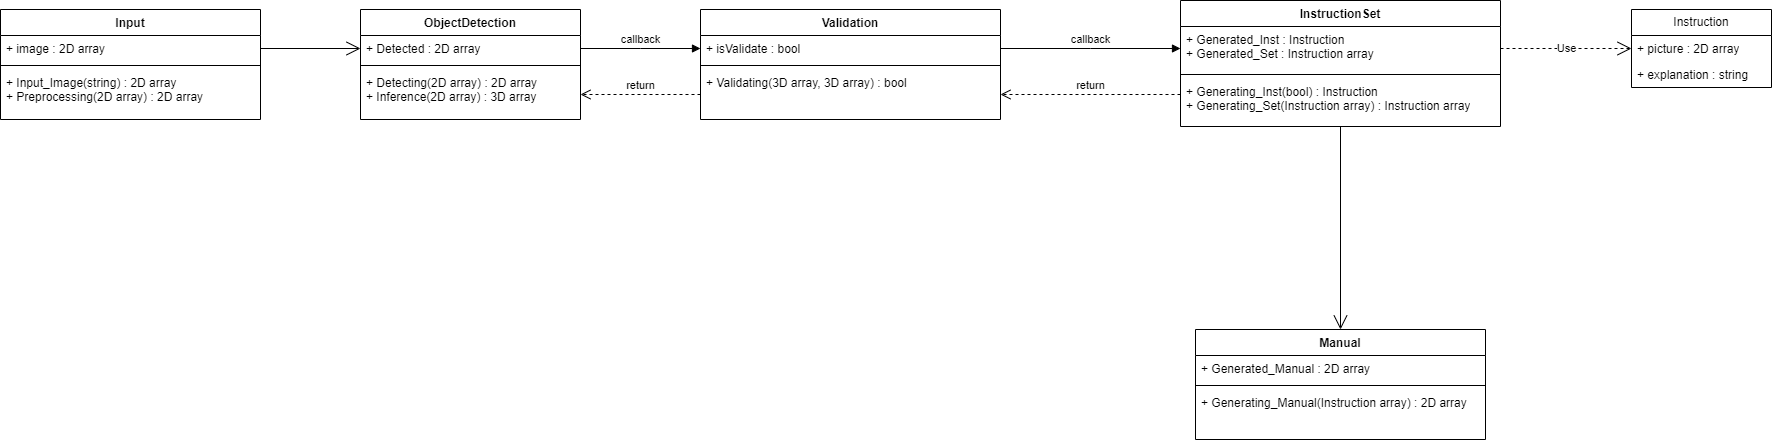

The diagram above was exported from draw.io. Its source (the exported page's mxGraphModel, read from the mxfile embedded in the PNG):
<mxGraphModel dx="1589" dy="746" grid="1" gridSize="10" guides="1" tooltips="1" connect="1" arrows="1" fold="1" page="1" pageScale="1" pageWidth="827" pageHeight="1169" math="0" shadow="0">
  <root>
    <mxCell id="WIyWlLk6GJQsqaUBKTNV-0" />
    <mxCell id="WIyWlLk6GJQsqaUBKTNV-1" parent="WIyWlLk6GJQsqaUBKTNV-0" />
    <mxCell id="cJhJGrbu-B-ctOWpSyJ_-0" value="Input" style="swimlane;fontStyle=1;align=center;verticalAlign=top;childLayout=stackLayout;horizontal=1;startSize=26;horizontalStack=0;resizeParent=1;resizeParentMax=0;resizeLast=0;collapsible=1;marginBottom=0;" parent="WIyWlLk6GJQsqaUBKTNV-1" vertex="1">
      <mxGeometry x="-820" y="90" width="260" height="110" as="geometry" />
    </mxCell>
    <mxCell id="cJhJGrbu-B-ctOWpSyJ_-1" value="+ image : 2D array" style="text;strokeColor=none;fillColor=none;align=left;verticalAlign=top;spacingLeft=4;spacingRight=4;overflow=hidden;rotatable=0;points=[[0,0.5],[1,0.5]];portConstraint=eastwest;" parent="cJhJGrbu-B-ctOWpSyJ_-0" vertex="1">
      <mxGeometry y="26" width="260" height="26" as="geometry" />
    </mxCell>
    <mxCell id="cJhJGrbu-B-ctOWpSyJ_-2" value="" style="line;strokeWidth=1;fillColor=none;align=left;verticalAlign=middle;spacingTop=-1;spacingLeft=3;spacingRight=3;rotatable=0;labelPosition=right;points=[];portConstraint=eastwest;strokeColor=inherit;" parent="cJhJGrbu-B-ctOWpSyJ_-0" vertex="1">
      <mxGeometry y="52" width="260" height="8" as="geometry" />
    </mxCell>
    <mxCell id="cJhJGrbu-B-ctOWpSyJ_-3" value="+ Input_Image(string) : 2D array&#10;+ Preprocessing(2D array) : 2D array" style="text;strokeColor=none;fillColor=none;align=left;verticalAlign=top;spacingLeft=4;spacingRight=4;overflow=hidden;rotatable=0;points=[[0,0.5],[1,0.5]];portConstraint=eastwest;" parent="cJhJGrbu-B-ctOWpSyJ_-0" vertex="1">
      <mxGeometry y="60" width="260" height="50" as="geometry" />
    </mxCell>
    <mxCell id="cJhJGrbu-B-ctOWpSyJ_-4" value="ObjectDetection" style="swimlane;fontStyle=1;align=center;verticalAlign=top;childLayout=stackLayout;horizontal=1;startSize=26;horizontalStack=0;resizeParent=1;resizeParentMax=0;resizeLast=0;collapsible=1;marginBottom=0;" parent="WIyWlLk6GJQsqaUBKTNV-1" vertex="1">
      <mxGeometry x="-460" y="90" width="220" height="110" as="geometry">
        <mxRectangle x="-493" y="160" width="130" height="30" as="alternateBounds" />
      </mxGeometry>
    </mxCell>
    <mxCell id="cJhJGrbu-B-ctOWpSyJ_-5" value="+ Detected : 2D array" style="text;strokeColor=none;fillColor=none;align=left;verticalAlign=top;spacingLeft=4;spacingRight=4;overflow=hidden;rotatable=0;points=[[0,0.5],[1,0.5]];portConstraint=eastwest;" parent="cJhJGrbu-B-ctOWpSyJ_-4" vertex="1">
      <mxGeometry y="26" width="220" height="26" as="geometry" />
    </mxCell>
    <mxCell id="cJhJGrbu-B-ctOWpSyJ_-6" value="" style="line;strokeWidth=1;fillColor=none;align=left;verticalAlign=middle;spacingTop=-1;spacingLeft=3;spacingRight=3;rotatable=0;labelPosition=right;points=[];portConstraint=eastwest;strokeColor=inherit;" parent="cJhJGrbu-B-ctOWpSyJ_-4" vertex="1">
      <mxGeometry y="52" width="220" height="8" as="geometry" />
    </mxCell>
    <mxCell id="cJhJGrbu-B-ctOWpSyJ_-7" value="+ Detecting(2D array) : 2D array&#10;+ Inference(2D array) : 3D array" style="text;strokeColor=none;fillColor=none;align=left;verticalAlign=top;spacingLeft=4;spacingRight=4;overflow=hidden;rotatable=0;points=[[0,0.5],[1,0.5]];portConstraint=eastwest;" parent="cJhJGrbu-B-ctOWpSyJ_-4" vertex="1">
      <mxGeometry y="60" width="220" height="50" as="geometry" />
    </mxCell>
    <mxCell id="cJhJGrbu-B-ctOWpSyJ_-8" value="Validation" style="swimlane;fontStyle=1;align=center;verticalAlign=top;childLayout=stackLayout;horizontal=1;startSize=26;horizontalStack=0;resizeParent=1;resizeParentMax=0;resizeLast=0;collapsible=1;marginBottom=0;" parent="WIyWlLk6GJQsqaUBKTNV-1" vertex="1">
      <mxGeometry x="-120" y="90" width="300" height="110" as="geometry" />
    </mxCell>
    <mxCell id="cJhJGrbu-B-ctOWpSyJ_-9" value="+ isValidate : bool" style="text;strokeColor=none;fillColor=none;align=left;verticalAlign=top;spacingLeft=4;spacingRight=4;overflow=hidden;rotatable=0;points=[[0,0.5],[1,0.5]];portConstraint=eastwest;" parent="cJhJGrbu-B-ctOWpSyJ_-8" vertex="1">
      <mxGeometry y="26" width="300" height="26" as="geometry" />
    </mxCell>
    <mxCell id="cJhJGrbu-B-ctOWpSyJ_-10" value="" style="line;strokeWidth=1;fillColor=none;align=left;verticalAlign=middle;spacingTop=-1;spacingLeft=3;spacingRight=3;rotatable=0;labelPosition=right;points=[];portConstraint=eastwest;strokeColor=inherit;" parent="cJhJGrbu-B-ctOWpSyJ_-8" vertex="1">
      <mxGeometry y="52" width="300" height="8" as="geometry" />
    </mxCell>
    <mxCell id="cJhJGrbu-B-ctOWpSyJ_-11" value="+ Validating(3D array, 3D array) : bool" style="text;strokeColor=none;fillColor=none;align=left;verticalAlign=top;spacingLeft=4;spacingRight=4;overflow=hidden;rotatable=0;points=[[0,0.5],[1,0.5]];portConstraint=eastwest;" parent="cJhJGrbu-B-ctOWpSyJ_-8" vertex="1">
      <mxGeometry y="60" width="300" height="50" as="geometry" />
    </mxCell>
    <mxCell id="R8WdpjA0Jo8XCXI6cHWc-8" value="Manual" style="swimlane;fontStyle=1;align=center;verticalAlign=top;childLayout=stackLayout;horizontal=1;startSize=26;horizontalStack=0;resizeParent=1;resizeParentMax=0;resizeLast=0;collapsible=1;marginBottom=0;whiteSpace=wrap;html=1;" vertex="1" parent="WIyWlLk6GJQsqaUBKTNV-1">
      <mxGeometry x="375" y="410" width="290" height="110" as="geometry" />
    </mxCell>
    <mxCell id="R8WdpjA0Jo8XCXI6cHWc-9" value="+ Generated_Manual : 2D array" style="text;strokeColor=none;fillColor=none;align=left;verticalAlign=top;spacingLeft=4;spacingRight=4;overflow=hidden;rotatable=0;points=[[0,0.5],[1,0.5]];portConstraint=eastwest;whiteSpace=wrap;html=1;" vertex="1" parent="R8WdpjA0Jo8XCXI6cHWc-8">
      <mxGeometry y="26" width="290" height="26" as="geometry" />
    </mxCell>
    <mxCell id="R8WdpjA0Jo8XCXI6cHWc-10" value="" style="line;strokeWidth=1;fillColor=none;align=left;verticalAlign=middle;spacingTop=-1;spacingLeft=3;spacingRight=3;rotatable=0;labelPosition=right;points=[];portConstraint=eastwest;strokeColor=inherit;" vertex="1" parent="R8WdpjA0Jo8XCXI6cHWc-8">
      <mxGeometry y="52" width="290" height="8" as="geometry" />
    </mxCell>
    <mxCell id="R8WdpjA0Jo8XCXI6cHWc-11" value="+ Generating_Manual(Instruction array) : 2D array&amp;nbsp;" style="text;strokeColor=none;fillColor=none;align=left;verticalAlign=top;spacingLeft=4;spacingRight=4;overflow=hidden;rotatable=0;points=[[0,0.5],[1,0.5]];portConstraint=eastwest;whiteSpace=wrap;html=1;" vertex="1" parent="R8WdpjA0Jo8XCXI6cHWc-8">
      <mxGeometry y="60" width="290" height="50" as="geometry" />
    </mxCell>
    <mxCell id="R8WdpjA0Jo8XCXI6cHWc-20" value="" style="endArrow=open;endFill=1;endSize=12;html=1;rounded=0;exitX=0.5;exitY=1;exitDx=0;exitDy=0;entryX=0.5;entryY=0;entryDx=0;entryDy=0;" edge="1" parent="WIyWlLk6GJQsqaUBKTNV-1" source="R8WdpjA0Jo8XCXI6cHWc-0" target="R8WdpjA0Jo8XCXI6cHWc-8">
      <mxGeometry width="160" relative="1" as="geometry">
        <mxPoint x="-190" y="280" as="sourcePoint" />
        <mxPoint x="-30" y="280" as="targetPoint" />
      </mxGeometry>
    </mxCell>
    <mxCell id="R8WdpjA0Jo8XCXI6cHWc-22" value="callback" style="html=1;verticalAlign=bottom;endArrow=block;edgeStyle=elbowEdgeStyle;elbow=vertical;curved=0;rounded=0;exitX=1;exitY=0.5;exitDx=0;exitDy=0;entryX=0;entryY=0.5;entryDx=0;entryDy=0;" edge="1" target="cJhJGrbu-B-ctOWpSyJ_-9" parent="WIyWlLk6GJQsqaUBKTNV-1" source="cJhJGrbu-B-ctOWpSyJ_-5">
      <mxGeometry relative="1" as="geometry">
        <mxPoint x="-190" y="150" as="sourcePoint" />
      </mxGeometry>
    </mxCell>
    <mxCell id="R8WdpjA0Jo8XCXI6cHWc-23" value="return" style="html=1;verticalAlign=bottom;endArrow=open;dashed=1;endSize=8;edgeStyle=elbowEdgeStyle;elbow=vertical;curved=0;rounded=0;entryX=1;entryY=0.5;entryDx=0;entryDy=0;" edge="1" source="R8WdpjA0Jo8XCXI6cHWc-3" parent="WIyWlLk6GJQsqaUBKTNV-1" target="cJhJGrbu-B-ctOWpSyJ_-11">
      <mxGeometry relative="1" as="geometry">
        <mxPoint x="180" y="190" as="targetPoint" />
        <mxPoint x="340" y="240" as="sourcePoint" />
        <Array as="points" />
      </mxGeometry>
    </mxCell>
    <mxCell id="R8WdpjA0Jo8XCXI6cHWc-24" value="callback" style="html=1;verticalAlign=bottom;endArrow=block;edgeStyle=elbowEdgeStyle;elbow=vertical;curved=0;rounded=0;exitX=1;exitY=0.5;exitDx=0;exitDy=0;entryX=0;entryY=0.5;entryDx=0;entryDy=0;" edge="1" parent="WIyWlLk6GJQsqaUBKTNV-1" source="cJhJGrbu-B-ctOWpSyJ_-9" target="R8WdpjA0Jo8XCXI6cHWc-1">
      <mxGeometry relative="1" as="geometry">
        <mxPoint x="170" y="160" as="sourcePoint" />
        <mxPoint x="260" y="160" as="targetPoint" />
      </mxGeometry>
    </mxCell>
    <mxCell id="R8WdpjA0Jo8XCXI6cHWc-25" value="return" style="html=1;verticalAlign=bottom;endArrow=open;dashed=1;endSize=8;edgeStyle=elbowEdgeStyle;elbow=vertical;curved=0;rounded=0;exitX=0;exitY=0.5;exitDx=0;exitDy=0;entryX=1;entryY=0.5;entryDx=0;entryDy=0;" edge="1" parent="WIyWlLk6GJQsqaUBKTNV-1" source="cJhJGrbu-B-ctOWpSyJ_-11" target="cJhJGrbu-B-ctOWpSyJ_-7">
      <mxGeometry relative="1" as="geometry">
        <mxPoint x="-210" y="291" as="targetPoint" />
        <mxPoint x="-130" y="260" as="sourcePoint" />
        <Array as="points" />
      </mxGeometry>
    </mxCell>
    <mxCell id="R8WdpjA0Jo8XCXI6cHWc-26" value="" style="endArrow=open;endFill=1;endSize=12;html=1;rounded=0;exitX=1;exitY=0.5;exitDx=0;exitDy=0;entryX=0;entryY=0.5;entryDx=0;entryDy=0;" edge="1" parent="WIyWlLk6GJQsqaUBKTNV-1" source="cJhJGrbu-B-ctOWpSyJ_-1" target="cJhJGrbu-B-ctOWpSyJ_-5">
      <mxGeometry width="160" relative="1" as="geometry">
        <mxPoint x="-550" y="280" as="sourcePoint" />
        <mxPoint x="-390" y="280" as="targetPoint" />
      </mxGeometry>
    </mxCell>
    <mxCell id="R8WdpjA0Jo8XCXI6cHWc-31" value="" style="group" vertex="1" connectable="0" parent="WIyWlLk6GJQsqaUBKTNV-1">
      <mxGeometry x="360" y="81" width="591" height="128" as="geometry" />
    </mxCell>
    <mxCell id="R8WdpjA0Jo8XCXI6cHWc-0" value="InstructionSet" style="swimlane;fontStyle=1;align=center;verticalAlign=top;childLayout=stackLayout;horizontal=1;startSize=26;horizontalStack=0;resizeParent=1;resizeParentMax=0;resizeLast=0;collapsible=1;marginBottom=0;whiteSpace=wrap;html=1;" vertex="1" parent="R8WdpjA0Jo8XCXI6cHWc-31">
      <mxGeometry width="320" height="126" as="geometry" />
    </mxCell>
    <mxCell id="R8WdpjA0Jo8XCXI6cHWc-1" value="+ Generated_Inst : Instruction&lt;br&gt;+ Generated_Set : Instruction array" style="text;strokeColor=none;fillColor=none;align=left;verticalAlign=top;spacingLeft=4;spacingRight=4;overflow=hidden;rotatable=0;points=[[0,0.5],[1,0.5]];portConstraint=eastwest;whiteSpace=wrap;html=1;" vertex="1" parent="R8WdpjA0Jo8XCXI6cHWc-0">
      <mxGeometry y="26" width="320" height="44" as="geometry" />
    </mxCell>
    <mxCell id="R8WdpjA0Jo8XCXI6cHWc-2" value="" style="line;strokeWidth=1;fillColor=none;align=left;verticalAlign=middle;spacingTop=-1;spacingLeft=3;spacingRight=3;rotatable=0;labelPosition=right;points=[];portConstraint=eastwest;strokeColor=inherit;" vertex="1" parent="R8WdpjA0Jo8XCXI6cHWc-0">
      <mxGeometry y="70" width="320" height="8" as="geometry" />
    </mxCell>
    <mxCell id="R8WdpjA0Jo8XCXI6cHWc-3" value="+ Generating_Inst(bool) : Instruction&lt;br&gt;+ Generating_Set(Instruction array) : Instruction array" style="text;strokeColor=none;fillColor=none;align=left;verticalAlign=top;spacingLeft=4;spacingRight=4;overflow=hidden;rotatable=0;points=[[0,0.5],[1,0.5]];portConstraint=eastwest;whiteSpace=wrap;html=1;" vertex="1" parent="R8WdpjA0Jo8XCXI6cHWc-0">
      <mxGeometry y="78" width="320" height="48" as="geometry" />
    </mxCell>
    <mxCell id="R8WdpjA0Jo8XCXI6cHWc-4" value="Instruction" style="swimlane;fontStyle=0;childLayout=stackLayout;horizontal=1;startSize=26;fillColor=none;horizontalStack=0;resizeParent=1;resizeParentMax=0;resizeLast=0;collapsible=1;marginBottom=0;whiteSpace=wrap;html=1;" vertex="1" parent="R8WdpjA0Jo8XCXI6cHWc-31">
      <mxGeometry x="451" y="9" width="140" height="78" as="geometry" />
    </mxCell>
    <mxCell id="R8WdpjA0Jo8XCXI6cHWc-5" value="+ picture : 2D array" style="text;strokeColor=none;fillColor=none;align=left;verticalAlign=top;spacingLeft=4;spacingRight=4;overflow=hidden;rotatable=0;points=[[0,0.5],[1,0.5]];portConstraint=eastwest;whiteSpace=wrap;html=1;" vertex="1" parent="R8WdpjA0Jo8XCXI6cHWc-4">
      <mxGeometry y="26" width="140" height="26" as="geometry" />
    </mxCell>
    <mxCell id="R8WdpjA0Jo8XCXI6cHWc-6" value="+ explanation : string" style="text;strokeColor=none;fillColor=none;align=left;verticalAlign=top;spacingLeft=4;spacingRight=4;overflow=hidden;rotatable=0;points=[[0,0.5],[1,0.5]];portConstraint=eastwest;whiteSpace=wrap;html=1;" vertex="1" parent="R8WdpjA0Jo8XCXI6cHWc-4">
      <mxGeometry y="52" width="140" height="26" as="geometry" />
    </mxCell>
    <mxCell id="R8WdpjA0Jo8XCXI6cHWc-16" value="Use" style="endArrow=open;endSize=12;dashed=1;html=1;rounded=0;exitX=1;exitY=0.5;exitDx=0;exitDy=0;entryX=0;entryY=0.5;entryDx=0;entryDy=0;" edge="1" parent="R8WdpjA0Jo8XCXI6cHWc-31" source="R8WdpjA0Jo8XCXI6cHWc-1" target="R8WdpjA0Jo8XCXI6cHWc-5">
      <mxGeometry width="160" relative="1" as="geometry">
        <mxPoint x="201" y="-30" as="sourcePoint" />
        <mxPoint x="451" y="40" as="targetPoint" />
      </mxGeometry>
    </mxCell>
  </root>
</mxGraphModel>